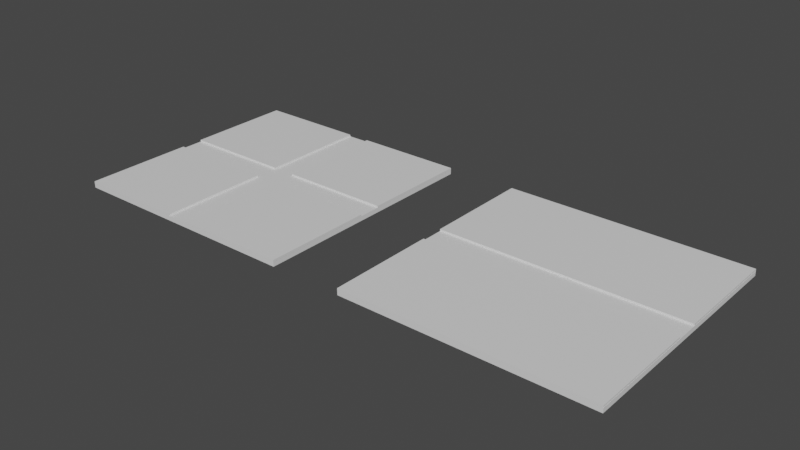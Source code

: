 # Source: city_blocks.blend  (saved by Blender 3.6.11; exported with 4.5.12 LTS)
import bpy
from mathutils import Matrix  # noqa: F401  (used for matrix-valued properties, if any)

bpy.ops.wm.read_factory_settings(use_empty=True)
scene = bpy.context.scene
scene.name = 'Scene'

# ---- collections
col_collection = bpy.data.collections.new('Collection'); scene.collection.children.link(col_collection)

# ---- materials (node trees are filled in below, after node groups)
mat_material = bpy.data.materials.new('Material')
mat_material.alpha_threshold = 0.0
mat_material.use_transparent_shadow = False
mat_material.roughness = 0.5
mat_material.line_color = (0.0, 0.0, 0.0, 1.0)

# ---- material node trees
mat_material.use_nodes = True; mat_material.node_tree.nodes.clear()
_N = mat_material.node_tree.nodes; _L = mat_material.node_tree.links
n0 = _N.new('ShaderNodeOutputMaterial'); n0.name = 'Material Output'; n0.location = (300, 300)
n1 = _N.new('ShaderNodeBsdfPrincipled'); n1.name = 'Principled BSDF'; n1.location = (10, 300)
n1.distribution = 'GGX'
n1.subsurface_method = 'RANDOM_WALK_SKIN'
n1.inputs[3].default_value = 1.45
n1.inputs[27].default_value = (0.0, 0.0, 0.0, 1.0)
n1.inputs[28].default_value = 1.0
_L.new(n1.outputs[0], n0.inputs[0])
n0.is_active_output = True

# ---- world
world_world = bpy.data.worlds.new('World'); scene.world = world_world
world_world.use_nodes = True; world_world.node_tree.nodes.clear()
_N = world_world.node_tree.nodes; _L = world_world.node_tree.links
n0 = _N.new('ShaderNodeOutputWorld'); n0.name = 'World Output'; n0.location = (300, 300)
n1 = _N.new('ShaderNodeBackground'); n1.name = 'Background'; n1.location = (10, 300)
n1.inputs[0].default_value = (0.05088, 0.05088, 0.05088, 1.0)
_L.new(n1.outputs[0], n0.inputs[0])
n0.is_active_output = True
world_world.color = (0.05088, 0.05088, 0.05088)
world_world.use_sun_shadow = False
world_world.sun_shadow_jitter_overblur = 0.0

# ---- meshes
me_cube = bpy.data.meshes.new('Cube')
me_cube.from_pydata([(1.0, 1.0, 1.0), (1.0, 1.0, -1.0), (1.0, -1.0, 1.0), (1.0, -1.0, -1.0), (-1.0, 1.0, 1.0), (-1.0, 1.0, -1.0), (-1.0, -1.0, 1.0), (-1.0, -1.0, -1.0)], [], [(0, 4, 6, 2), (3, 2, 6, 7), (7, 6, 4, 5), (5, 1, 3, 7), (1, 0, 2, 3), (5, 4, 0, 1)])
_uv = me_cube.uv_layers.new(name='UVMap')
_uv.uv.foreach_set('vector', [0.625, 0.5, 0.875, 0.5, 0.875, 0.75, 0.625, 0.75, 0.375, 0.75, 0.625, 0.75, 0.625, 1.0, 0.375, 1.0, 0.375, 0.0, 0.625, 0.0, 0.625, 0.25, 0.375, 0.25, 0.125, 0.5, 0.375, 0.5, 0.375, 0.75, 0.125, 0.75, 0.375, 0.5, 0.625, 0.5, 0.625, 0.75, 0.375, 0.75, 0.375, 0.25, 0.625, 0.25, 0.625, 0.5, 0.375, 0.5])
me_cube.materials.append(mat_material)
me_cube.use_mirror_vertex_groups = False
me_cube.update()
me_cube_005 = bpy.data.meshes.new('Cube.005')
me_cube_005.from_pydata([(1.0, 1.0, 1.0), (1.0, 1.0, -1.0), (1.0, -1.0, 1.0), (1.0, -1.0, -1.0), (-1.0, 1.0, 1.0), (-1.0, 1.0, -1.0), (-1.0, -1.0, 1.0), (-1.0, -1.0, -1.0)], [], [(0, 4, 6, 2), (3, 2, 6, 7), (7, 6, 4, 5), (5, 1, 3, 7), (1, 0, 2, 3), (5, 4, 0, 1)])
_uv = me_cube_005.uv_layers.new(name='UVMap')
_uv.uv.foreach_set('vector', [0.625, 0.5, 0.875, 0.5, 0.875, 0.75, 0.625, 0.75, 0.375, 0.75, 0.625, 0.75, 0.625, 1.0, 0.375, 1.0, 0.375, 0.0, 0.625, 0.0, 0.625, 0.25, 0.375, 0.25, 0.125, 0.5, 0.375, 0.5, 0.375, 0.75, 0.125, 0.75, 0.375, 0.5, 0.625, 0.5, 0.625, 0.75, 0.375, 0.75, 0.375, 0.25, 0.625, 0.25, 0.625, 0.5, 0.375, 0.5])
me_cube_005.materials.append(mat_material)
me_cube_005.use_mirror_vertex_groups = False
me_cube_005.update()
me_cube_006 = bpy.data.meshes.new('Cube.006')
me_cube_006.from_pydata([(1.0, 1.0, 1.0), (1.0, 1.0, -1.0), (1.0, -1.0, 1.0), (1.0, -1.0, -1.0), (-1.0, 1.0, 1.0), (-1.0, 1.0, -1.0), (-1.0, -1.0, 1.0), (-1.0, -1.0, -1.0)], [], [(0, 4, 6, 2), (3, 2, 6, 7), (7, 6, 4, 5), (5, 1, 3, 7), (1, 0, 2, 3), (5, 4, 0, 1)])
_uv = me_cube_006.uv_layers.new(name='UVMap')
_uv.uv.foreach_set('vector', [0.625, 0.5, 0.875, 0.5, 0.875, 0.75, 0.625, 0.75, 0.375, 0.75, 0.625, 0.75, 0.625, 1.0, 0.375, 1.0, 0.375, 0.0, 0.625, 0.0, 0.625, 0.25, 0.375, 0.25, 0.125, 0.5, 0.375, 0.5, 0.375, 0.75, 0.125, 0.75, 0.375, 0.5, 0.625, 0.5, 0.625, 0.75, 0.375, 0.75, 0.375, 0.25, 0.625, 0.25, 0.625, 0.5, 0.375, 0.5])
me_cube_006.materials.append(mat_material)
me_cube_006.use_mirror_vertex_groups = False
me_cube_006.update()
me_junction = bpy.data.meshes.new('junction')
me_junction.from_pydata([(1.0, 1.0, 1.0), (1.0, 1.0, -1.0), (1.0, -1.0, 1.0), (1.0, -1.0, -1.0), (-1.0, 1.0, 1.0), (-1.0, 1.0, -1.0), (-1.0, -1.0, 1.0), (-1.0, -1.0, -1.0)], [], [(0, 4, 6, 2), (3, 2, 6, 7), (7, 6, 4, 5), (5, 1, 3, 7), (1, 0, 2, 3), (5, 4, 0, 1)])
_uv = me_junction.uv_layers.new(name='UVMap')
_uv.uv.foreach_set('vector', [0.625, 0.5, 0.875, 0.5, 0.875, 0.75, 0.625, 0.75, 0.375, 0.75, 0.625, 0.75, 0.625, 1.0, 0.375, 1.0, 0.375, 0.0, 0.625, 0.0, 0.625, 0.25, 0.375, 0.25, 0.125, 0.5, 0.375, 0.5, 0.375, 0.75, 0.125, 0.75, 0.375, 0.5, 0.625, 0.5, 0.625, 0.75, 0.375, 0.75, 0.375, 0.25, 0.625, 0.25, 0.625, 0.5, 0.375, 0.5])
me_junction.materials.append(mat_material)
me_junction.use_mirror_vertex_groups = False
me_junction.update()
me_cube_009 = bpy.data.meshes.new('Cube.009')
me_cube_009.from_pydata([(1.0, 1.0, 1.0), (1.0, 1.0, -1.0), (1.0, -1.0, 1.0), (1.0, -1.0, -1.0), (-1.0, 1.0, 1.0), (-1.0, 1.0, -1.0), (-1.0, -1.0, 1.0), (-1.0, -1.0, -1.0)], [], [(0, 4, 6, 2), (3, 2, 6, 7), (7, 6, 4, 5), (5, 1, 3, 7), (1, 0, 2, 3), (5, 4, 0, 1)])
_uv = me_cube_009.uv_layers.new(name='UVMap')
_uv.uv.foreach_set('vector', [0.625, 0.5, 0.875, 0.5, 0.875, 0.75, 0.625, 0.75, 0.375, 0.75, 0.625, 0.75, 0.625, 1.0, 0.375, 1.0, 0.375, 0.0, 0.625, 0.0, 0.625, 0.25, 0.375, 0.25, 0.125, 0.5, 0.375, 0.5, 0.375, 0.75, 0.125, 0.75, 0.375, 0.5, 0.625, 0.5, 0.625, 0.75, 0.375, 0.75, 0.375, 0.25, 0.625, 0.25, 0.625, 0.5, 0.375, 0.5])
me_cube_009.materials.append(mat_material)
me_cube_009.use_mirror_vertex_groups = False
me_cube_009.update()
me_cube_010 = bpy.data.meshes.new('Cube.010')
me_cube_010.from_pydata([(1.0, 1.0, 1.0), (1.0, 1.0, -1.0), (1.0, -1.0, 1.0), (1.0, -1.0, -1.0), (-1.0, 1.0, 1.0), (-1.0, 1.0, -1.0), (-1.0, -1.0, 1.0), (-1.0, -1.0, -1.0)], [], [(0, 4, 6, 2), (3, 2, 6, 7), (7, 6, 4, 5), (5, 1, 3, 7), (1, 0, 2, 3), (5, 4, 0, 1)])
_uv = me_cube_010.uv_layers.new(name='UVMap')
_uv.uv.foreach_set('vector', [0.625, 0.5, 0.875, 0.5, 0.875, 0.75, 0.625, 0.75, 0.375, 0.75, 0.625, 0.75, 0.625, 1.0, 0.375, 1.0, 0.375, 0.0, 0.625, 0.0, 0.625, 0.25, 0.375, 0.25, 0.125, 0.5, 0.375, 0.5, 0.375, 0.75, 0.125, 0.75, 0.375, 0.5, 0.625, 0.5, 0.625, 0.75, 0.375, 0.75, 0.375, 0.25, 0.625, 0.25, 0.625, 0.5, 0.375, 0.5])
me_cube_010.materials.append(mat_material)
me_cube_010.use_mirror_vertex_groups = False
me_cube_010.update()
me_cube_011 = bpy.data.meshes.new('Cube.011')
me_cube_011.from_pydata([(1.0, 1.0, 1.0), (1.0, 1.0, -1.0), (1.0, -1.0, 1.0), (1.0, -1.0, -1.0), (-1.0, 1.0, 1.0), (-1.0, 1.0, -1.0), (-1.0, -1.0, 1.0), (-1.0, -1.0, -1.0)], [], [(0, 4, 6, 2), (3, 2, 6, 7), (7, 6, 4, 5), (5, 1, 3, 7), (1, 0, 2, 3), (5, 4, 0, 1)])
_uv = me_cube_011.uv_layers.new(name='UVMap')
_uv.uv.foreach_set('vector', [0.625, 0.5, 0.875, 0.5, 0.875, 0.75, 0.625, 0.75, 0.375, 0.75, 0.625, 0.75, 0.625, 1.0, 0.375, 1.0, 0.375, 0.0, 0.625, 0.0, 0.625, 0.25, 0.375, 0.25, 0.125, 0.5, 0.375, 0.5, 0.375, 0.75, 0.125, 0.75, 0.375, 0.5, 0.625, 0.5, 0.625, 0.75, 0.375, 0.75, 0.375, 0.25, 0.625, 0.25, 0.625, 0.5, 0.375, 0.5])
me_cube_011.materials.append(mat_material)
me_cube_011.use_mirror_vertex_groups = False
me_cube_011.update()
me_cube_012 = bpy.data.meshes.new('Cube.012')
me_cube_012.from_pydata([(1.0, 1.0, 1.0), (1.0, 1.0, -1.0), (1.0, -1.0, 1.0), (1.0, -1.0, -1.0), (-1.0, 1.0, 1.0), (-1.0, 1.0, -1.0), (-1.0, -1.0, 1.0), (-1.0, -1.0, -1.0)], [], [(0, 4, 6, 2), (3, 2, 6, 7), (7, 6, 4, 5), (5, 1, 3, 7), (1, 0, 2, 3), (5, 4, 0, 1)])
_uv = me_cube_012.uv_layers.new(name='UVMap')
_uv.uv.foreach_set('vector', [0.625, 0.5, 0.875, 0.5, 0.875, 0.75, 0.625, 0.75, 0.375, 0.75, 0.625, 0.75, 0.625, 1.0, 0.375, 1.0, 0.375, 0.0, 0.625, 0.0, 0.625, 0.25, 0.375, 0.25, 0.125, 0.5, 0.375, 0.5, 0.375, 0.75, 0.125, 0.75, 0.375, 0.5, 0.625, 0.5, 0.625, 0.75, 0.375, 0.75, 0.375, 0.25, 0.625, 0.25, 0.625, 0.5, 0.375, 0.5])
me_cube_012.materials.append(mat_material)
me_cube_012.use_mirror_vertex_groups = False
me_cube_012.update()

# ---- objects
ob_cube = bpy.data.objects.new('Cube', me_cube)
ob_cube_004 = bpy.data.objects.new('Cube.004', me_cube_005)
ob_cube_005 = bpy.data.objects.new('Cube.005', me_cube_006)
ob_cube_001 = bpy.data.objects.new('Cube.001', me_junction)
ob_cube_002 = bpy.data.objects.new('Cube.002', me_cube_009)
ob_cube_003 = bpy.data.objects.new('Cube.003', me_cube_010)
ob_cube_006 = bpy.data.objects.new('Cube.006', me_cube_011)
ob_cube_007 = bpy.data.objects.new('Cube.007', me_cube_012)

# ---- transforms, parenting, visibility, modifiers, constraints
ob_cube.location = (-311.6, -6.05, -2.362)
ob_cube.scale = (109.5, 109.5, -2.088)
ob_cube.lock_rotations_4d = False
ob_cube.empty_display_type = 'ARROWS'
ob_cube.lineart.crease_threshold = 0.0
ob_cube_004.location = (-444.2, 126.5, -8.465)
ob_cube_004.scale = (242.0, 242.0, -4.616)
ob_cube_004.lock_rotations_4d = False
ob_cube_004.empty_display_type = 'ARROWS'
ob_cube_004.lineart.crease_threshold = 0.0
ob_cube_005.location = (183.9, 126.5, -8.465)
ob_cube_005.scale = (242.0, 242.0, -4.616)
ob_cube_005.lock_rotations_4d = False
ob_cube_005.empty_display_type = 'ARROWS'
ob_cube_005.lineart.crease_threshold = 0.0
ob_cube_001.location = (-576.8, -6.05, -2.362)
ob_cube_001.scale = (109.5, 109.5, -2.088)
ob_cube_001.lock_rotations_4d = False
ob_cube_001.empty_display_type = 'ARROWS'
ob_cube_001.lineart.crease_threshold = 0.0
ob_cube_002.location = (-311.6, 259.0, -2.362)
ob_cube_002.scale = (109.5, 109.5, -2.088)
ob_cube_002.lock_rotations_4d = False
ob_cube_002.empty_display_type = 'ARROWS'
ob_cube_002.lineart.crease_threshold = 0.0
ob_cube_003.location = (-576.8, 259.0, -2.362)
ob_cube_003.scale = (109.5, 109.5, -2.088)
ob_cube_003.lock_rotations_4d = False
ob_cube_003.empty_display_type = 'ARROWS'
ob_cube_003.lineart.crease_threshold = 0.0
ob_cube_006.location = (183.7, -6.05, -2.362)
ob_cube_006.scale = (241.9, 109.5, -2.088)
ob_cube_006.lock_rotations_4d = False
ob_cube_006.empty_display_type = 'ARROWS'
ob_cube_006.lineart.crease_threshold = 0.0
ob_cube_007.location = (183.7, 259.1, -2.362)
ob_cube_007.scale = (241.9, 109.5, -2.088)
ob_cube_007.lock_rotations_4d = False
ob_cube_007.empty_display_type = 'ARROWS'
ob_cube_007.lineart.crease_threshold = 0.0

# ---- collection membership
col_collection.objects.link(ob_cube)
col_collection.objects.link(ob_cube_004)
col_collection.objects.link(ob_cube_005)
col_collection.objects.link(ob_cube_001)
col_collection.objects.link(ob_cube_002)
col_collection.objects.link(ob_cube_003)
col_collection.objects.link(ob_cube_006)
col_collection.objects.link(ob_cube_007)

# ---- scene / render settings (as saved in the file)
scene.frame_start = 1; scene.frame_end = 250; scene.frame_set(1)
scene.render.engine = 'BLENDER_EEVEE_NEXT'
scene.cycles.sampling_pattern = 'TABULATED_SOBOL'
scene.view_settings.view_transform = 'Filmic'
bpy.context.view_layer.update()

# ---- added for rendering (the .blend has no active camera and no usable light): camera, sun
cam_auto = bpy.data.cameras.new('AutoCamera')
cam_auto.lens = 50.0
cam_auto.sensor_width = 36.0
cam_auto.clip_end = 19697.1
ob_auto_camera = bpy.data.objects.new('AutoCamera', cam_auto)
scene.collection.objects.link(ob_auto_camera)
ob_auto_camera.location = (992.184, -1220.29, 891.2)
ob_auto_camera.rotation_euler = (1.09748, -7.21219e-08, 0.694738)
scene.camera = ob_auto_camera
light_auto_sun = bpy.data.lights.new('AutoSun', 'SUN')
light_auto_sun.energy = 3.0
light_auto_sun.angle = 0.0523599
ob_auto_sun = bpy.data.objects.new('AutoSun', light_auto_sun)
scene.collection.objects.link(ob_auto_sun)
ob_auto_sun.rotation_euler = (0.872665, 0.174533, 0.523599)
bpy.context.view_layer.update()
